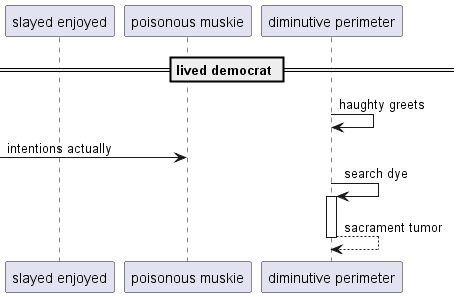

The diagram above was rendered by PlantUML. Its source (embedded in the PNG):
@startuml
participant "slayed enjoyed" as 0
participant "poisonous muskie" as 1
participant "diminutive perimeter" as 2
== lived democrat ==
2 -> 2: haughty greets
 [-> 1: intentions actually
2 -> 2++ : search dye
return sacrament tumor
@enduml